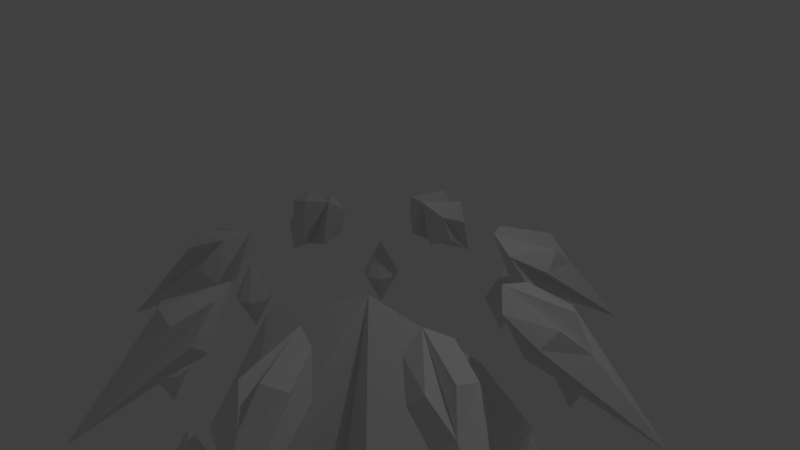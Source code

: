 # Source: Nexusv2.blend  (saved by Blender 2.79.0; exported with 4.5.12 LTS)
import bpy
from mathutils import Matrix  # noqa: F401  (used for matrix-valued properties, if any)

bpy.ops.wm.read_factory_settings(use_empty=True)
scene = bpy.context.scene
scene.name = 'Scene'

# ---- collections
col_collection_1 = bpy.data.collections.new('Collection 1'); scene.collection.children.link(col_collection_1)

# ---- world
world_world = bpy.data.worlds.new('World'); scene.world = world_world
world_world.color = (0.05088, 0.05088, 0.05088)
world_world.use_sun_shadow = False
world_world.sun_shadow_jitter_overblur = 0.0
world_world.cycles.sampling_method = 'MANUAL'

# ---- cameras
cam_camera = bpy.data.cameras.new('Camera')
cam_camera.clip_end = 100.0
cam_camera.lens = 35.0
cam_camera.sensor_width = 32.0
cam_camera.sensor_height = 18.0
cam_camera.ortho_scale = 7.314
cam_camera.dof.focus_distance = 0.0
cam_camera.dof.aperture_fstop = 128.0

# ---- lights
light_lamp = bpy.data.lights.new('Lamp', 'POINT')
light_lamp.transmission_factor = 0.0
light_lamp.cutoff_distance = 30.0
light_lamp.energy = 100.0
light_lamp.shadow_buffer_clip_start = 1.001
light_lamp.shadow_soft_size = 0.1
light_lamp.shadow_maximum_resolution = 0.006
light_lamp.use_absolute_resolution = True

# ---- meshes
me_cylinder_018 = bpy.data.meshes.new('Cylinder.018')
me_cylinder_018.from_pydata([(10.37, -0.0393, 4.317), (10.37, -0.0393, 8.317), (10.38, -1.039, 6.317), (9.67, -0.7487, 6.317), (9.374, -0.04254, 6.317), (9.664, 0.6655, 6.317), (10.37, 0.9607, 6.317), (11.08, 0.6701, 6.317), (11.37, -0.03605, 6.317), (11.08, -0.7441, 6.317)], [], [(0, 2, 3), (0, 3, 4), (0, 4, 5), (0, 5, 6), (0, 6, 7), (0, 7, 8), (0, 8, 9), (0, 9, 2), (1, 3, 2), (1, 4, 3), (1, 5, 4), (1, 6, 5), (1, 7, 6), (1, 8, 7), (3, 4, 5, 6, 7, 8, 9, 2), (1, 9, 8), (1, 2, 9)])
me_cylinder_018.use_remesh_preserve_volume = False
me_cylinder_018.use_remesh_preserve_attributes = False
me_cylinder_018.use_mirror_vertex_groups = False
me_cylinder_018.update()
me_cylinder_017 = bpy.data.meshes.new('Cylinder.017')
me_cylinder_017.from_pydata([(7.327, 6.761, 4.317), (7.327, 6.761, 8.317), (8.09, 6.057, 6.317), (7.369, 5.796, 6.317), (6.623, 6.101, 6.317), (6.29, 6.793, 6.317), (6.564, 7.466, 6.317), (7.286, 7.726, 6.317), (8.032, 7.421, 6.317), (8.365, 6.73, 6.317)], [], [(0, 2, 3), (0, 3, 4), (0, 4, 5), (0, 5, 6), (0, 6, 7), (0, 7, 8), (0, 8, 9), (0, 9, 2), (1, 3, 2), (1, 4, 3), (1, 5, 4), (1, 6, 5), (1, 7, 6), (1, 8, 7), (3, 4, 5, 6, 7, 8, 9, 2), (1, 9, 8), (1, 2, 9)])
me_cylinder_017.use_remesh_preserve_volume = False
me_cylinder_017.use_remesh_preserve_attributes = False
me_cylinder_017.use_mirror_vertex_groups = False
me_cylinder_017.update()
me_cylinder_016 = bpy.data.meshes.new('Cylinder.016')
me_cylinder_016.from_pydata([(0.002985, 9.566, 4.317), (0.002985, 9.566, 8.317), (1.078, 9.57, 6.317), (0.7657, 8.911, 6.317), (0.006475, 8.636, 6.317), (-0.7548, 8.906, 6.317), (-1.072, 9.563, 6.317), (-0.7597, 10.22, 6.317), (-0.0005054, 10.5, 6.317), (0.7607, 10.23, 6.317)], [], [(0, 2, 3), (0, 3, 4), (0, 4, 5), (0, 5, 6), (0, 6, 7), (0, 7, 8), (0, 8, 9), (0, 9, 2), (1, 3, 2), (1, 4, 3), (1, 5, 4), (1, 6, 5), (1, 7, 6), (1, 8, 7), (3, 4, 5, 6, 7, 8, 9, 2), (1, 9, 8), (1, 2, 9)])
me_cylinder_016.use_remesh_preserve_volume = False
me_cylinder_016.use_remesh_preserve_attributes = False
me_cylinder_016.use_mirror_vertex_groups = False
me_cylinder_016.update()
me_cylinder_015 = bpy.data.meshes.new('Cylinder.015')
me_cylinder_015.from_pydata([(-7.309, 6.732, 4.317), (-7.309, 6.732, 8.317), (-6.551, 7.442, 6.317), (-6.271, 6.771, 6.317), (-6.599, 6.077, 6.317), (-7.342, 5.767, 6.317), (-8.066, 6.023, 6.317), (-8.346, 6.694, 6.317), (-8.018, 7.388, 6.317), (-7.275, 7.698, 6.317)], [], [(0, 2, 3), (0, 3, 4), (0, 4, 5), (0, 5, 6), (0, 6, 7), (0, 7, 8), (0, 8, 9), (0, 9, 2), (1, 3, 2), (1, 4, 3), (1, 5, 4), (1, 6, 5), (1, 7, 6), (1, 8, 7), (3, 4, 5, 6, 7, 8, 9, 2), (1, 9, 8), (1, 2, 9)])
me_cylinder_015.use_remesh_preserve_volume = False
me_cylinder_015.use_remesh_preserve_attributes = False
me_cylinder_015.use_mirror_vertex_groups = False
me_cylinder_015.update()
me_cylinder_013 = bpy.data.meshes.new('Cylinder.013')
me_cylinder_013.from_pydata([(-10.32, -0.04662, 4.317), (-10.32, -0.04662, 8.317), (-10.32, 0.9534, 6.317), (-9.617, 0.6605, 6.317), (-9.324, -0.04662, 6.317), (-9.617, -0.7537, 6.317), (-10.32, -1.047, 6.317), (-11.03, -0.7537, 6.317), (-11.32, -0.04662, 6.317), (-11.03, 0.6605, 6.317)], [], [(0, 2, 3), (0, 3, 4), (0, 4, 5), (0, 5, 6), (0, 6, 7), (0, 7, 8), (0, 8, 9), (0, 9, 2), (1, 3, 2), (1, 4, 3), (1, 5, 4), (1, 6, 5), (1, 7, 6), (1, 8, 7), (3, 4, 5, 6, 7, 8, 9, 2), (1, 9, 8), (1, 2, 9)])
me_cylinder_013.use_remesh_preserve_volume = False
me_cylinder_013.use_remesh_preserve_attributes = False
me_cylinder_013.use_mirror_vertex_groups = False
me_cylinder_013.update()
me_cylinder_012 = bpy.data.meshes.new('Cylinder.012')
me_cylinder_012.from_pydata([(-7.303, -6.857, 4.317), (-7.303, -6.857, 8.317), (-8.063, -6.15, 6.317), (-7.341, -5.892, 6.317), (-6.596, -6.199, 6.317), (-6.265, -6.892, 6.317), (-6.543, -7.564, 6.317), (-7.265, -7.822, 6.317), (-8.01, -7.515, 6.317), (-8.341, -6.822, 6.317)], [], [(0, 2, 3), (0, 3, 4), (0, 4, 5), (0, 5, 6), (0, 6, 7), (0, 7, 8), (0, 8, 9), (0, 9, 2), (1, 3, 2), (1, 4, 3), (1, 5, 4), (1, 6, 5), (1, 7, 6), (1, 8, 7), (3, 4, 5, 6, 7, 8, 9, 2), (1, 9, 8), (1, 2, 9)])
me_cylinder_012.use_remesh_preserve_volume = False
me_cylinder_012.use_remesh_preserve_attributes = False
me_cylinder_012.use_mirror_vertex_groups = False
me_cylinder_012.update()
me_cylinder_011 = bpy.data.meshes.new('Cylinder.011')
me_cylinder_011.from_pydata([(0.01086, -9.686, 4.317), (0.01086, -9.686, 8.317), (-1.064, -9.686, 6.317), (-0.7494, -9.028, 6.317), (0.01086, -8.756, 6.317), (0.7711, -9.028, 6.317), (1.086, -9.686, 6.317), (0.7711, -10.34, 6.317), (0.01086, -10.62, 6.317), (-0.7494, -10.34, 6.317)], [], [(0, 2, 3), (0, 3, 4), (0, 4, 5), (0, 5, 6), (0, 6, 7), (0, 7, 8), (0, 8, 9), (0, 9, 2), (1, 3, 2), (1, 4, 3), (1, 5, 4), (1, 6, 5), (1, 7, 6), (1, 8, 7), (3, 4, 5, 6, 7, 8, 9, 2), (1, 9, 8), (1, 2, 9)])
me_cylinder_011.use_remesh_preserve_volume = False
me_cylinder_011.use_remesh_preserve_attributes = False
me_cylinder_011.use_mirror_vertex_groups = False
me_cylinder_011.update()
me_cylinder_010 = bpy.data.meshes.new('Cylinder.010')
me_cylinder_010.from_pydata([(7.333, -6.876, 4.317), (7.333, -6.876, 8.317), (6.573, -7.583, 6.317), (6.295, -6.911, 6.317), (6.626, -6.218, 6.317), (7.371, -5.911, 6.317), (8.093, -6.169, 6.317), (8.371, -6.841, 6.317), (8.04, -7.533, 6.317), (7.295, -7.841, 6.317)], [], [(0, 2, 3), (0, 3, 4), (0, 4, 5), (0, 5, 6), (0, 6, 7), (0, 7, 8), (0, 8, 9), (0, 9, 2), (1, 3, 2), (1, 4, 3), (1, 5, 4), (1, 6, 5), (1, 7, 6), (1, 8, 7), (3, 4, 5, 6, 7, 8, 9, 2), (1, 9, 8), (1, 2, 9)])
me_cylinder_010.use_remesh_preserve_volume = False
me_cylinder_010.use_remesh_preserve_attributes = False
me_cylinder_010.use_mirror_vertex_groups = False
me_cylinder_010.update()
me_cylinder_009 = bpy.data.meshes.new('Cylinder.009')
me_cylinder_009.from_pydata([(-4.999, -0.1016, 0.8302), (-4.999, 1.889, 1.314), (-3.592, 1.306, 1.314), (-3.009, -0.1016, 1.314), (-3.592, -1.509, 1.314), (-4.999, -2.092, 1.314), (-6.407, -1.509, 1.314), (-6.99, -0.1016, 1.314), (-6.407, 1.306, 1.314), (-4.999, -0.1016, 2.573), (-6.254, -0.6212, 1.632), (-4.48, -1.356, 0.9723), (-3.745, 0.4181, 1.632), (-5.519, 1.153, 0.9723)], [], [(9, 13, 8), (0, 2, 12), (4, 3, 12), (12, 1, 9), (5, 6, 11), (6, 10, 0), (10, 8, 7), (7, 13, 0), (9, 10, 5), (4, 9, 11), (4, 11, 3), (0, 3, 11), (1, 12, 2), (13, 9, 1), (10, 9, 8), (0, 10, 7), (0, 11, 6), (6, 5, 10), (9, 5, 11), (12, 9, 4), (0, 12, 3), (8, 13, 7), (0, 13, 2), (1, 2, 13)])
me_cylinder_009.use_remesh_preserve_volume = False
me_cylinder_009.use_remesh_preserve_attributes = False
me_cylinder_009.use_mirror_vertex_groups = False
me_cylinder_009.update()
me_cylinder_008 = bpy.data.meshes.new('Cylinder.008')
me_cylinder_008.from_pydata([(-3.551, 5.541, 0.5979), (-2.128, 8.894, 0.853), (-1.156, 7.842, 0.9228), (-1.283, 6.582, 1.037), (-2.436, 5.851, 1.128), (-3.938, 6.079, 1.143), (-4.91, 7.131, 1.073), (-4.783, 8.391, 0.9595), (-3.631, 9.122, 0.8682), (-1.684, 12.55, 2.041), (-4.031, 8.97, 1.275), (-3.512, 4.99, 0.8171), (-1.353, 8.564, 1.248), (-3.285, 7.236, 0.6139)], [], [(9, 13, 8), (0, 2, 12), (4, 3, 12), (12, 1, 9), (5, 6, 11), (6, 10, 0), (10, 8, 7), (7, 13, 0), (9, 10, 5), (4, 9, 11), (4, 11, 3), (0, 3, 11), (1, 12, 2), (13, 9, 1), (10, 9, 8), (0, 10, 7), (0, 11, 6), (6, 5, 10), (9, 5, 11), (12, 9, 4), (0, 12, 3), (8, 13, 7), (0, 13, 2), (1, 2, 13)])
me_cylinder_008.use_remesh_preserve_volume = False
me_cylinder_008.use_remesh_preserve_attributes = False
me_cylinder_008.use_mirror_vertex_groups = False
me_cylinder_008.update()
me_cylinder_007 = bpy.data.meshes.new('Cylinder.007')
me_cylinder_007.from_pydata([(0.0379, 7.938, 0.02213), (3.086, 10.69, 0.01658), (3.537, 9.784, 0.17), (2.974, 9.409, 0.3538), (1.727, 9.784, 0.4603), (0.5265, 10.69, 0.4271), (0.07526, 11.59, 0.2737), (0.6379, 11.97, 0.0899), (1.885, 11.59, -0.0166), (6.413, 17.86, 0.7422), (1.9, 13.31, 0.3237), (0.05611, 8.413, 0.2446), (4.04, 11.69, 0.3829), (1.059, 9.081, -0.08298)], [], [(9, 13, 8), (0, 2, 12), (4, 3, 12), (12, 1, 9), (5, 6, 11), (6, 10, 0), (10, 8, 7), (7, 13, 0), (9, 10, 5), (4, 9, 11), (4, 11, 3), (0, 3, 11), (1, 12, 2), (13, 9, 1), (10, 9, 8), (0, 10, 7), (0, 11, 6), (6, 5, 10), (9, 5, 11), (12, 9, 4), (0, 12, 3), (8, 13, 7), (0, 13, 2), (1, 2, 13)])
me_cylinder_007.use_remesh_preserve_volume = False
me_cylinder_007.use_remesh_preserve_attributes = False
me_cylinder_007.use_mirror_vertex_groups = False
me_cylinder_007.update()
me_cylinder_006 = bpy.data.meshes.new('Cylinder.006')
me_cylinder_006.from_pydata([(3.665, 5.685, -0.5597), (7.588, 6.223, -0.7057), (7.738, 5.995, -0.504), (7.27, 6.725, -0.3354), (6.459, 7.986, -0.2987), (5.779, 9.038, -0.4154), (5.629, 9.265, -0.6172), (6.097, 8.535, -0.7858), (6.909, 7.275, -0.8225), (14.55, 12.7, -0.5628), (8.065, 9.848, -0.6652), (4.135, 6.908, -0.4097), (9.276, 7.973, -0.4571), (4.969, 5.606, -0.7103)], [], [(9, 13, 8), (0, 2, 12), (4, 3, 12), (12, 1, 9), (5, 6, 11), (6, 10, 0), (10, 8, 7), (7, 13, 0), (9, 10, 5), (4, 9, 11), (4, 11, 3), (0, 3, 11), (1, 12, 2), (13, 9, 1), (10, 9, 8), (0, 10, 7), (0, 11, 6), (6, 5, 10), (9, 5, 11), (12, 9, 4), (0, 12, 3), (8, 13, 7), (0, 13, 2), (1, 2, 13)])
me_cylinder_006.use_remesh_preserve_volume = False
me_cylinder_006.use_remesh_preserve_attributes = False
me_cylinder_006.use_mirror_vertex_groups = False
me_cylinder_006.update()
me_cylinder_004 = bpy.data.meshes.new('Cylinder.004')
me_cylinder_004.from_pydata([(5.206, 0.1016, -0.8069), (8.742, -1.889, -0.8908), (8.987, -1.306, -0.7042), (9.088, 0.1016, -0.6269), (8.987, 1.509, -0.7042), (8.742, 2.092, -0.8908), (8.498, 1.509, -1.077), (8.396, 0.1016, -1.155), (8.498, -1.306, -1.077), (17.96, 0.1016, -1.11), (10.85, 0.6212, -1.112), (6.335, 1.356, -0.7627), (11.29, -0.4181, -0.7798), (6.155, -1.153, -0.9004)], [], [(9, 13, 8), (0, 2, 12), (4, 3, 12), (12, 1, 9), (5, 6, 11), (6, 10, 0), (10, 8, 7), (7, 13, 0), (9, 10, 5), (4, 9, 11), (4, 11, 3), (0, 3, 11), (1, 12, 2), (13, 9, 1), (10, 9, 8), (0, 10, 7), (0, 11, 6), (6, 5, 10), (9, 5, 11), (12, 9, 4), (0, 12, 3), (8, 13, 7), (0, 13, 2), (1, 2, 13)])
me_cylinder_004.use_remesh_preserve_volume = False
me_cylinder_004.use_remesh_preserve_attributes = False
me_cylinder_004.use_mirror_vertex_groups = False
me_cylinder_004.update()
me_cylinder_003 = bpy.data.meshes.new('Cylinder.003')
me_cylinder_003.from_pydata([(3.757, -5.541, -0.5746), (5.871, -8.894, -0.4303), (6.551, -7.842, -0.3135), (7.363, -6.582, -0.3502), (7.831, -5.851, -0.5188), (7.681, -6.079, -0.7206), (7.001, -7.131, -0.8373), (6.189, -8.391, -0.8006), (5.721, -9.122, -0.632), (14.64, -12.55, -0.5776), (8.629, -8.97, -0.7558), (5.368, -4.99, -0.6075), (8.896, -8.564, -0.3961), (3.921, -7.236, -0.5421)], [], [(9, 13, 8), (0, 2, 12), (4, 3, 12), (12, 1, 9), (5, 6, 11), (6, 10, 0), (10, 8, 7), (7, 13, 0), (9, 10, 5), (4, 9, 11), (4, 11, 3), (0, 3, 11), (1, 12, 2), (13, 9, 1), (10, 9, 8), (0, 10, 7), (0, 11, 6), (6, 5, 10), (9, 5, 11), (12, 9, 4), (0, 12, 3), (8, 13, 7), (0, 13, 2), (1, 2, 13)])
me_cylinder_003.use_remesh_preserve_volume = False
me_cylinder_003.use_remesh_preserve_attributes = False
me_cylinder_003.use_mirror_vertex_groups = False
me_cylinder_003.update()
me_cylinder_001 = bpy.data.meshes.new('Cylinder.001')
me_cylinder_001.from_pydata([(0.1685, -7.938, 0.001181), (0.6571, -10.69, 0.4062), (1.858, -9.784, 0.4393), (3.105, -9.409, 0.3328), (3.668, -9.784, 0.149), (3.216, -10.69, -0.004373), (2.015, -11.59, -0.03755), (0.7685, -11.97, 0.06895), (0.2059, -11.59, 0.2527), (6.543, -17.86, 0.7212), (2.698, -13.31, 0.1956), (1.8, -8.413, -0.03504), (3.503, -11.69, 0.4691), (-0.4232, -9.081, 0.1548)], [], [(9, 13, 8), (0, 2, 12), (4, 3, 12), (12, 1, 9), (5, 6, 11), (6, 10, 0), (10, 8, 7), (7, 13, 0), (9, 10, 5), (4, 9, 11), (4, 11, 3), (0, 3, 11), (1, 12, 2), (13, 9, 1), (10, 9, 8), (0, 10, 7), (0, 11, 6), (6, 5, 10), (9, 5, 11), (12, 9, 4), (0, 12, 3), (8, 13, 7), (0, 13, 2), (1, 2, 13)])
me_cylinder_001.use_remesh_preserve_volume = False
me_cylinder_001.use_remesh_preserve_attributes = False
me_cylinder_001.use_mirror_vertex_groups = False
me_cylinder_001.update()
me_cylinder_000 = bpy.data.meshes.new('Cylinder.000')
me_cylinder_000.from_pydata([(-3.459, -5.685, 0.583), (-3.846, -6.223, 1.128), (-2.343, -5.995, 1.113), (-1.191, -6.725, 1.022), (-1.064, -7.986, 0.908), (-2.036, -9.038, 0.8382), (-3.538, -9.265, 0.8534), (-4.691, -8.535, 0.9447), (-4.818, -7.275, 1.059), (-1.592, -12.7, 2.026), (-3.466, -9.848, 1.185), (-2.279, -6.908, 0.6193), (-1.733, -7.973, 1.309), (-4.333, -5.606, 0.7821)], [], [(9, 13, 8), (0, 2, 12), (4, 3, 12), (12, 1, 9), (5, 6, 11), (6, 10, 0), (10, 8, 7), (7, 13, 0), (9, 10, 5), (4, 9, 11), (4, 11, 3), (0, 3, 11), (1, 12, 2), (13, 9, 1), (10, 9, 8), (0, 10, 7), (0, 11, 6), (6, 5, 10), (9, 5, 11), (12, 9, 4), (0, 12, 3), (8, 13, 7), (0, 13, 2), (1, 2, 13)])
me_cylinder_000.use_remesh_preserve_volume = False
me_cylinder_000.use_remesh_preserve_attributes = False
me_cylinder_000.use_mirror_vertex_groups = False
me_cylinder_000.update()
me_cylinder_002 = bpy.data.meshes.new('Cylinder.002')
me_cylinder_002.from_pydata([(-0.005389, -0.01509, 0.1347), (-0.005389, 1.976, 0.6181), (1.402, 1.393, 0.6181), (1.985, -0.01509, 0.6181), (1.402, -1.423, 0.6181), (-0.00539, -2.006, 0.6181), (-1.413, -1.423, 0.6181), (-1.996, -0.01509, 0.6181), (-1.413, 1.393, 0.6181), (-0.00539, -0.01509, 1.877), (-1.26, -0.5348, 0.9362), (0.5143, -1.27, 0.2768), (1.249, 0.5046, 0.9362), (-0.5251, 1.239, 0.2768), (-0.005389, -0.01509, 0.1347)], [(0, 14)], [(9, 13, 8), (0, 2, 12), (4, 3, 12), (12, 1, 9), (5, 6, 11), (6, 10, 0), (10, 8, 7), (7, 13, 0), (9, 10, 5), (4, 9, 11), (4, 11, 3), (0, 3, 11), (1, 12, 2), (13, 9, 1), (10, 9, 8), (0, 10, 7), (0, 11, 6), (6, 5, 10), (9, 5, 11), (12, 9, 4), (0, 12, 3), (8, 13, 7), (0, 13, 2), (1, 2, 13)])
me_cylinder_002.use_remesh_preserve_volume = False
me_cylinder_002.use_remesh_preserve_attributes = False
me_cylinder_002.use_mirror_vertex_groups = False
me_cylinder_002.update()
me_cylinder_005 = bpy.data.meshes.new('Cylinder.005')
me_cylinder_005.from_pydata([(-4.999, -0.1016, 0.8302), (-4.999, -0.1016, 0.8302), (5.206, 0.1016, -0.8069), (5.206, 0.1016, -0.8069), (0.0379, 7.938, 0.02213), (0.0379, 7.938, 0.02213), (-3.551, 5.541, 0.5979), (-3.551, 5.541, 0.5979), (3.665, 5.685, -0.5597), (3.665, 5.685, -0.5597), (0.1685, -7.938, 0.001181), (0.1685, -7.938, 0.001181), (3.757, -5.541, -0.5746), (3.757, -5.541, -0.5746), (-3.459, -5.685, 0.583), (-3.459, -5.685, 0.583)], [(0, 1), (2, 3), (4, 5), (6, 7), (8, 9), (10, 11), (12, 13), (14, 15)], [])
me_cylinder_005.use_remesh_preserve_volume = False
me_cylinder_005.use_remesh_preserve_attributes = False
me_cylinder_005.use_mirror_vertex_groups = False
me_cylinder_005.update()
me_cylinder_014 = bpy.data.meshes.new('Cylinder.014')
me_cylinder_014.from_pydata([], [], [])
me_cylinder_014.use_remesh_preserve_volume = False
me_cylinder_014.use_remesh_preserve_attributes = False
me_cylinder_014.use_mirror_vertex_groups = False
me_cylinder_014.update()

# ---- objects
ob_cylinder_018 = bpy.data.objects.new('Cylinder.018', me_cylinder_018)
ob_cylinder_017 = bpy.data.objects.new('Cylinder.017', me_cylinder_017)
ob_cylinder_016 = bpy.data.objects.new('Cylinder.016', me_cylinder_016)
ob_cylinder_015 = bpy.data.objects.new('Cylinder.015', me_cylinder_015)
ob_cylinder_014 = bpy.data.objects.new('Cylinder.014', me_cylinder_013)
ob_cylinder_013 = bpy.data.objects.new('Cylinder.013', me_cylinder_012)
ob_cylinder_012 = bpy.data.objects.new('Cylinder.012', me_cylinder_011)
ob_cylinder_011 = bpy.data.objects.new('Cylinder.011', me_cylinder_010)
ob_cylinder_010 = bpy.data.objects.new('Cylinder.010', me_cylinder_009)
ob_cylinder_009 = bpy.data.objects.new('Cylinder.009', me_cylinder_008)
ob_cylinder_008 = bpy.data.objects.new('Cylinder.008', me_cylinder_007)
ob_cylinder_007 = bpy.data.objects.new('Cylinder.007', me_cylinder_006)
ob_cylinder_006 = bpy.data.objects.new('Cylinder.006', me_cylinder_004)
ob_cylinder_005 = bpy.data.objects.new('Cylinder.005', me_cylinder_003)
ob_cylinder_004 = bpy.data.objects.new('Cylinder.004', me_cylinder_001)
ob_cylinder_001 = bpy.data.objects.new('Cylinder.001', me_cylinder_000)
ob_lamp = bpy.data.objects.new('Lamp', light_lamp)
ob_camera = bpy.data.objects.new('Camera', cam_camera)
ob_cylinder_002 = bpy.data.objects.new('Cylinder.002', me_cylinder_002)
ob_cylinder_000 = bpy.data.objects.new('Cylinder.000', me_cylinder_005)
ob_cylinder_003 = bpy.data.objects.new('Cylinder.003', me_cylinder_014)

# ---- transforms, parenting, visibility, modifiers, constraints
ob_cylinder_018.location = (0.0, 0.0, 0.0)
ob_cylinder_018.rotation_euler = (0.0, 0.0, 2.353)
ob_cylinder_018.scale = (-0.2694, -0.2896, -0.2896)
ob_cylinder_018.lineart.crease_threshold = 0.0
ob_cylinder_017.location = (0.0, 0.0, 0.0)
ob_cylinder_017.rotation_euler = (0.0, 0.0, 2.353)
ob_cylinder_017.scale = (-0.2694, -0.2896, -0.2896)
ob_cylinder_017.lineart.crease_threshold = 0.0
ob_cylinder_016.location = (0.0, 0.0, 0.0)
ob_cylinder_016.rotation_euler = (0.0, 0.0, 2.353)
ob_cylinder_016.scale = (-0.2694, -0.2896, -0.2896)
ob_cylinder_016.lineart.crease_threshold = 0.0
ob_cylinder_015.location = (0.0, 0.0, 0.0)
ob_cylinder_015.rotation_euler = (0.0, 0.0, 2.353)
ob_cylinder_015.scale = (-0.2694, -0.2896, -0.2896)
ob_cylinder_015.lineart.crease_threshold = 0.0
ob_cylinder_014.location = (0.0, 0.0, 0.0)
ob_cylinder_014.rotation_euler = (0.0, 0.0, 2.353)
ob_cylinder_014.scale = (-0.2694, -0.2896, -0.2896)
ob_cylinder_014.lineart.crease_threshold = 0.0
ob_cylinder_013.location = (0.0, 0.0, 0.0)
ob_cylinder_013.rotation_euler = (0.0, 0.0, 2.353)
ob_cylinder_013.scale = (-0.2694, -0.2896, -0.2896)
ob_cylinder_013.lineart.crease_threshold = 0.0
ob_cylinder_012.location = (0.0, 0.0, 0.0)
ob_cylinder_012.rotation_euler = (0.0, 0.0, 2.353)
ob_cylinder_012.scale = (-0.2694, -0.2896, -0.2896)
ob_cylinder_012.lineart.crease_threshold = 0.0
ob_cylinder_011.location = (0.0, 0.0, 0.0)
ob_cylinder_011.rotation_euler = (0.0, 0.0, 2.353)
ob_cylinder_011.scale = (-0.2694, -0.2896, -0.2896)
ob_cylinder_011.lineart.crease_threshold = 0.0
ob_cylinder_010.location = (0.0, 0.0, 0.0)
ob_cylinder_010.rotation_euler = (0.0, 2.269, 0.4119)
ob_cylinder_010.scale = (0.2247, 0.2247, 1.669)
ob_cylinder_010.lineart.crease_threshold = 0.0
ob_cylinder_009.location = (0.0, 0.0, 0.0)
ob_cylinder_009.rotation_euler = (0.0, 2.269, 0.4119)
ob_cylinder_009.scale = (0.2247, 0.2247, 1.669)
ob_cylinder_009.lineart.crease_threshold = 0.0
ob_cylinder_008.location = (0.0, 0.0, 0.0)
ob_cylinder_008.rotation_euler = (0.0, 2.269, 0.4119)
ob_cylinder_008.scale = (0.2247, 0.2247, 1.669)
ob_cylinder_008.lineart.crease_threshold = 0.0
ob_cylinder_007.location = (0.0, 0.0, 0.0)
ob_cylinder_007.rotation_euler = (0.0, 2.269, 0.4119)
ob_cylinder_007.scale = (0.2247, 0.2247, 1.669)
ob_cylinder_007.lineart.crease_threshold = 0.0
ob_cylinder_006.location = (0.0, 0.0, 0.0)
ob_cylinder_006.rotation_euler = (0.0, 2.269, 0.4119)
ob_cylinder_006.scale = (0.2247, 0.2247, 1.669)
ob_cylinder_006.lineart.crease_threshold = 0.0
ob_cylinder_005.location = (0.0, 0.0, 0.0)
ob_cylinder_005.rotation_euler = (0.0, 2.269, 0.4119)
ob_cylinder_005.scale = (0.2247, 0.2247, 1.669)
ob_cylinder_005.lineart.crease_threshold = 0.0
ob_cylinder_004.location = (0.0, 0.0, 0.0)
ob_cylinder_004.rotation_euler = (0.0, 2.269, 0.4119)
ob_cylinder_004.scale = (0.2247, 0.2247, 1.669)
ob_cylinder_004.lineart.crease_threshold = 0.0
ob_cylinder_001.location = (0.0, 0.0, 0.0)
ob_cylinder_001.rotation_euler = (0.0, 2.269, 0.4119)
ob_cylinder_001.scale = (0.2247, 0.2247, 1.669)
ob_cylinder_001.lineart.crease_threshold = 0.0
ob_lamp.location = (4.076, 1.005, 5.904)
ob_lamp.rotation_euler = (0.6503, 0.05522, 1.866)
ob_lamp.lock_rotations_4d = False
ob_lamp.empty_display_type = 'ARROWS'
ob_lamp.color = (0.0, 0.0, 0.0, 0.0)
ob_lamp.lineart.crease_threshold = 0.0
ob_camera.location = (7.481, -6.508, 5.344)
ob_camera.rotation_euler = (1.109, 0.0, 0.8149)
ob_camera.lock_rotations_4d = False
ob_camera.empty_display_type = 'ARROWS'
ob_camera.color = (0.0, 0.0, 0.0, 0.0)
ob_camera.display_type = 'WIRE'
ob_camera.lineart.crease_threshold = 0.0
ob_cylinder_002.location = (0.0, 0.0, 0.0)
ob_cylinder_002.rotation_euler = (0.0, 3.142, -0.761)
ob_cylinder_002.scale = (1.159, 1.159, 4.549)
ob_cylinder_002.lineart.crease_threshold = 0.0
_m = ob_cylinder_002.modifiers.new('Mirror', 'MIRROR')
_m.use_axis = (False, False, False)
ob_cylinder_000.location = (0.0, 0.0, 0.0)
ob_cylinder_000.rotation_euler = (0.0, 2.269, 0.4119)
ob_cylinder_000.scale = (0.2247, 0.2247, 1.669)
ob_cylinder_000.lineart.crease_threshold = 0.0
ob_cylinder_003.location = (0.0, 0.0, 0.0)
ob_cylinder_003.rotation_euler = (0.0, 0.0, 2.353)
ob_cylinder_003.scale = (-0.2694, -0.2896, -0.2896)
ob_cylinder_003.lineart.crease_threshold = 0.0

# ---- collection membership
col_collection_1.objects.link(ob_cylinder_018)
col_collection_1.objects.link(ob_cylinder_017)
col_collection_1.objects.link(ob_cylinder_016)
col_collection_1.objects.link(ob_cylinder_015)
col_collection_1.objects.link(ob_cylinder_014)
col_collection_1.objects.link(ob_cylinder_013)
col_collection_1.objects.link(ob_cylinder_012)
col_collection_1.objects.link(ob_cylinder_011)
col_collection_1.objects.link(ob_cylinder_010)
col_collection_1.objects.link(ob_cylinder_009)
col_collection_1.objects.link(ob_cylinder_008)
col_collection_1.objects.link(ob_cylinder_007)
col_collection_1.objects.link(ob_cylinder_006)
col_collection_1.objects.link(ob_cylinder_005)
col_collection_1.objects.link(ob_cylinder_004)
col_collection_1.objects.link(ob_cylinder_001)
col_collection_1.objects.link(ob_lamp)
col_collection_1.objects.link(ob_camera)
col_collection_1.objects.link(ob_cylinder_002)
col_collection_1.objects.link(ob_cylinder_000)
col_collection_1.objects.link(ob_cylinder_003)

# ---- scene / render settings (as saved in the file)
scene.camera = ob_camera
scene.frame_start = 1; scene.frame_end = 250; scene.frame_set(1)
scene.render.engine = 'BLENDER_EEVEE_NEXT'
scene.render.resolution_percentage = 50
scene.render.dither_intensity = 0.0
scene.cycles.use_denoising = False
scene.cycles.samples = 128
scene.cycles.sampling_pattern = 'TABULATED_SOBOL'
scene.cycles.use_adaptive_sampling = False
scene.cycles.use_light_tree = False
scene.cycles.blur_glossy = 0.0
scene.cycles.sample_clamp_indirect = 0.0
scene.view_settings.view_transform = 'Standard'
bpy.context.view_layer.update()
